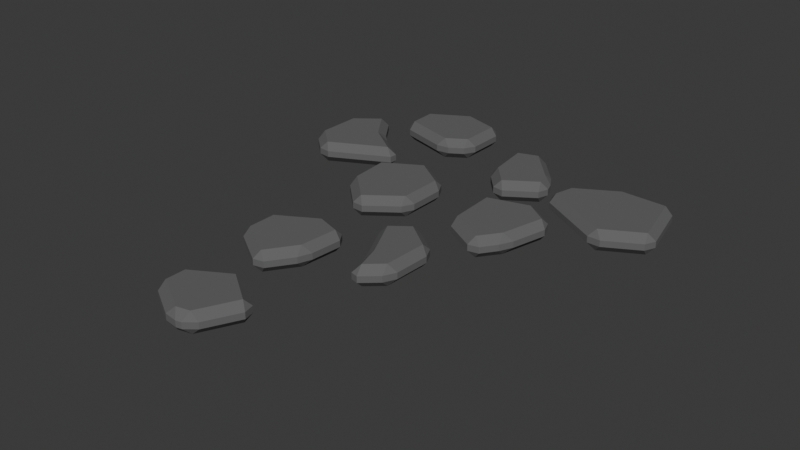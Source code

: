 # Source: stones.blend  (saved by Blender 4.3.34; exported with 4.5.12 LTS)
import bpy
from mathutils import Matrix  # noqa: F401  (used for matrix-valued properties, if any)

bpy.ops.wm.read_factory_settings(use_empty=True)
scene = bpy.context.scene
scene.name = 'Scene'

# ---- collections
col_collection = bpy.data.collections.new('Collection'); scene.collection.children.link(col_collection)

# ---- materials (node trees are filled in below, after node groups)
mat_stones = bpy.data.materials.new('Stones')
mat_stones.alpha_threshold = 0.0
mat_stones.roughness = 0.5
mat_stones.line_color = (0.0, 0.0, 0.0, 1.0)
mat_floor = bpy.data.materials.new('Floor')

# ---- material node trees
mat_stones.use_nodes = True; mat_stones.node_tree.nodes.clear()
_N = mat_stones.node_tree.nodes; _L = mat_stones.node_tree.links
n0 = _N.new('ShaderNodeOutputMaterial'); n0.name = 'Material Output'; n0.location = (300, 300)
n1 = _N.new('ShaderNodeBsdfPrincipled'); n1.name = 'Principled BSDF'; n1.location = (10, 300)
n1.inputs[0].default_value = (0.1276, 0.1276, 0.1276, 1.0)
n1.inputs[2].default_value = 1.0
n1.inputs[3].default_value = 1.45
_L.new(n1.outputs[0], n0.inputs[0])
n0.is_active_output = True
mat_floor.use_nodes = True; mat_floor.node_tree.nodes.clear()
_N = mat_floor.node_tree.nodes; _L = mat_floor.node_tree.links
n0 = _N.new('ShaderNodeBsdfPrincipled'); n0.name = 'Principled BSDF'; n0.location = (10, 300)
n0.inputs[0].default_value = (0.1761, 0.1901, 0.214, 1.0)
n0.inputs[2].default_value = 1.0
n1 = _N.new('ShaderNodeOutputMaterial'); n1.name = 'Material Output'; n1.location = (300, 300)
_L.new(n0.outputs[0], n1.inputs[0])
n1.is_active_output = True

# ---- world
world_world = bpy.data.worlds.new('World'); scene.world = world_world
world_world.use_nodes = True; world_world.node_tree.nodes.clear()
_N = world_world.node_tree.nodes; _L = world_world.node_tree.links
n0 = _N.new('ShaderNodeOutputWorld'); n0.name = 'World Output'; n0.location = (300, 300)
n1 = _N.new('ShaderNodeBackground'); n1.name = 'Background'; n1.location = (10, 300)
n1.inputs[0].default_value = (0.05088, 0.05088, 0.05088, 1.0)
_L.new(n1.outputs[0], n0.inputs[0])
n0.is_active_output = True
world_world.color = (0.05088, 0.05088, 0.05088)
world_world.sun_shadow_jitter_overblur = 0.0

# ---- meshes
me_cube_001 = bpy.data.meshes.new('Cube.001')
me_cube_001.from_pydata([(2.463, -2.635, 0.05799), (2.506, -2.617, 0.102), (2.435, -2.598, 0.102), (2.641, -2.836, 0.05799), (2.345, -2.675, 0.05799), (2.338, -2.631, 0.102), (2.302, -2.689, 0.102), (2.377, -2.924, 0.05799), (2.329, -2.899, 0.102), (2.364, -2.976, 0.102), (2.492, -3.054, 0.05799), (2.455, -3.079, 0.102), (2.521, -3.088, 0.102), (2.675, -2.933, 0.05799), (2.692, -2.975, 0.102), (2.713, -2.91, 0.102), (2.694, -2.855, 0.102), (2.713, -2.91, 0.1392), (2.675, -2.933, 0.1832), (2.692, -2.975, 0.1392), (2.694, -2.855, 0.1392), (2.641, -2.836, 0.1832), (2.65, -2.781, 0.1392), (2.506, -2.617, 0.1392), (2.65, -2.781, 0.102), (2.463, -2.635, 0.1832), (2.435, -2.598, 0.1392), (2.338, -2.631, 0.1392), (2.345, -2.675, 0.1832), (2.302, -2.689, 0.1392), (2.329, -2.899, 0.1392), (2.377, -2.924, 0.1832), (2.364, -2.976, 0.1392), (2.455, -3.079, 0.1392), (2.492, -3.054, 0.1832), (2.521, -3.088, 0.1392)], [], [(1, 24, 3, 0), (0, 2, 1), (5, 2, 0, 4), (0, 3, 13, 10, 7, 4), (4, 6, 5), (8, 6, 4, 7), (7, 9, 8), (11, 9, 7, 10), (10, 12, 11), (14, 12, 10, 13), (13, 15, 14), (16, 15, 13, 3), (19, 14, 15, 17), (16, 20, 17, 15), (17, 20, 21, 18), (18, 19, 17), (21, 20, 22), (20, 16, 24, 22), (22, 23, 25, 21), (1, 23, 22, 24), (3, 24, 16), (25, 23, 26), (2, 26, 23, 1), (26, 27, 28, 25), (5, 27, 26, 2), (28, 27, 29), (27, 5, 6, 29), (29, 30, 31, 28), (8, 30, 29, 6), (31, 30, 32), (30, 8, 9, 32), (32, 33, 34, 31), (11, 33, 32, 9), (34, 33, 35), (33, 11, 12, 35), (35, 19, 18, 34), (14, 19, 35, 12), (21, 25, 28, 31, 34, 18)])
_uv = me_cube_001.uv_layers.new(name='UVMap')
_uv.uv.foreach_set('vector', [0.976, 0.6756, 0.8573, 0.6756, 0.8379, 0.5, 0.9841, 0.5, 0.02565, 0.5, 0.03858, 0.6756, -8.941e-08, 0.6756, 0.1281, 0.6756, 0.03858, 0.6756, 0.02565, 0.5, 0.1351, 0.5, 0.7297, 0.4389, 0.9066, 0.3114, 0.917, 0.1678, 0.7472, 0.05713, 0.5985, 0.1542, 0.5923, 0.3604, 0.1867, 0.5, 0.1911, 0.6756, 0.1667, 0.6756, 0.3089, 0.6756, 0.1911, 0.6756, 0.1867, 0.5, 0.3258, 0.5, 0.3258, 0.5, 0.3333, 0.6756, 0.3089, 0.6756, 0.4676, 0.6756, 0.3657, 0.6756, 0.3433, 0.5, 0.4718, 0.5, 0.4718, 0.5, 0.5, 0.6756, 0.4676, 0.6756, 0.6416, 0.6756, 0.5251, 0.6756, 0.5218, 0.5, 0.647, 0.5, 0.647, 0.5, 0.6667, 0.6756, 0.6416, 0.6756, 0.7831, 0.6756, 0.7169, 0.6756, 0.7061, 0.5, 0.8237, 0.5, 0.6416, 0.8244, 0.6416, 0.6756, 0.7169, 0.6756, 0.7169, 0.8244, 0.7831, 0.6756, 0.7831, 0.8244, 0.7169, 0.8244, 0.7169, 0.6756, 0.4578, 0.2024, 0.4578, 0.2976, 0.4066, 0.3114, 0.417, 0.1678, 0.417, 0.1678, 0.4266, 0.112, 0.4578, 0.2024, 0.4066, 0.3114, 0.4578, 0.2976, 0.428, 0.3872, 0.7831, 0.8244, 0.7831, 0.6756, 0.8573, 0.6756, 0.8573, 0.8244, 0.428, 0.3872, 0.2799, 0.4728, 0.2297, 0.4389, 0.4066, 0.3114, 0.976, 0.6756, 0.976, 0.8244, 0.8573, 0.8244, 0.8573, 0.6756, 0.8379, 0.5, 0.8573, 0.6756, 0.8333, 0.6756, 0.2297, 0.4389, 0.2799, 0.4728, 0.2019, 0.4622, 0.03858, 0.6756, 0.03858, 0.8244, -8.941e-08, 0.8244, -8.941e-08, 0.6756, 0.2019, 0.4622, 0.09026, 0.3978, 0.09228, 0.3604, 0.2297, 0.4389, 0.1281, 0.6756, 0.1281, 0.8244, 0.03858, 0.8244, 0.03858, 0.6756, 0.09228, 0.3604, 0.09026, 0.3978, 0.04215, 0.3348, 0.1281, 0.8244, 0.1281, 0.6756, 0.1911, 0.6756, 0.1911, 0.8244, 0.04215, 0.3348, 0.04215, 0.1652, 0.09849, 0.1542, 0.09228, 0.3604, 0.3089, 0.6756, 0.3089, 0.8244, 0.1911, 0.8244, 0.1911, 0.6756, 0.09849, 0.1542, 0.04215, 0.1652, 0.08257, 0.1067, 0.3089, 0.8244, 0.3089, 0.6756, 0.3657, 0.6756, 0.3657, 0.8244, 0.08257, 0.1067, 0.2096, 0.03334, 0.2472, 0.05713, 0.09849, 0.1542, 0.4676, 0.6756, 0.4676, 0.8244, 0.3657, 0.8244, 0.3657, 0.6756, 0.2472, 0.05713, 0.2096, 0.03334, 0.2813, 0.02805, 0.4676, 0.8244, 0.4676, 0.6756, 0.5251, 0.6756, 0.5251, 0.8244, 0.2813, 0.02805, 0.4266, 0.112, 0.417, 0.1678, 0.2472, 0.05713, 0.6416, 0.6756, 0.6416, 0.8244, 0.5251, 0.8244, 0.5251, 0.6756, 0.4066, 0.3114, 0.2297, 0.4389, 0.09228, 0.3604, 0.09849, 0.1542, 0.2472, 0.05713, 0.417, 0.1678])
me_cube_001.materials.append(mat_stones)
me_cube_001.materials.append(mat_floor)
me_cube_001.use_mirror_vertex_groups = False
me_cube_001.update()
me_cube_002 = bpy.data.meshes.new('Cube.002')
me_cube_002.from_pydata([(1.776, -2.383, 0.05799), (1.813, -2.348, 0.102), (1.732, -2.357, 0.102), (1.991, -2.448, 0.05799), (1.55, -2.513, 0.05799), (1.543, -2.466, 0.102), (1.507, -2.532, 0.102), (1.555, -2.678, 0.05799), (1.511, -2.667, 0.102), (1.554, -2.723, 0.102), (1.873, -2.772, 0.05799), (1.837, -2.807, 0.102), (1.917, -2.796, 0.102), (1.991, -2.697, 0.05799), (1.998, -2.745, 0.102), (2.035, -2.678, 0.102), (2.035, -2.46, 0.102), (2.035, -2.678, 0.1392), (1.991, -2.697, 0.1832), (1.998, -2.745, 0.1392), (2.035, -2.46, 0.1392), (1.991, -2.448, 0.1832), (1.993, -2.403, 0.1392), (1.813, -2.348, 0.1392), (1.993, -2.403, 0.102), (1.776, -2.383, 0.1832), (1.732, -2.357, 0.1392), (1.543, -2.466, 0.1392), (1.55, -2.513, 0.1832), (1.507, -2.532, 0.1392), (1.511, -2.667, 0.1392), (1.555, -2.678, 0.1832), (1.554, -2.723, 0.1392), (1.837, -2.807, 0.1392), (1.873, -2.772, 0.1832), (1.917, -2.796, 0.1392)], [], [(1, 24, 3, 0), (0, 2, 1), (5, 2, 0, 4), (0, 3, 13, 10, 7, 4), (4, 6, 5), (8, 6, 4, 7), (7, 9, 8), (11, 9, 7, 10), (10, 12, 11), (14, 12, 10, 13), (13, 15, 14), (16, 15, 13, 3), (19, 14, 15, 17), (16, 20, 17, 15), (17, 20, 21, 18), (18, 19, 17), (21, 20, 22), (20, 16, 24, 22), (22, 23, 25, 21), (1, 23, 22, 24), (3, 24, 16), (25, 23, 26), (2, 26, 23, 1), (26, 27, 28, 25), (5, 27, 26, 2), (28, 27, 29), (27, 5, 6, 29), (29, 30, 31, 28), (8, 30, 29, 6), (31, 30, 32), (30, 8, 9, 32), (32, 33, 34, 31), (11, 33, 32, 9), (34, 33, 35), (33, 11, 12, 35), (35, 19, 18, 34), (14, 19, 35, 12), (21, 25, 28, 31, 34, 18)])
_uv = me_cube_002.uv_layers.new(name='UVMap')
_uv.uv.foreach_set('vector', [0.9735, 0.6756, 0.8598, 0.6756, 0.853, 0.5, 0.9885, 0.5, 0.01039, 0.5, 0.02395, 0.6756, -8.941e-08, 0.6756, 0.1427, 0.6756, 0.02395, 0.6756, 0.01039, 0.5, 0.1524, 0.5, 0.7523, 0.4423, 0.9215, 0.3497, 0.9115, 0.145, 0.7671, 0.06066, 0.5714, 0.1636, 0.5747, 0.3384, 0.1863, 0.5, 0.1995, 0.6756, 0.1667, 0.6756, 0.3005, 0.6756, 0.1995, 0.6756, 0.1863, 0.5, 0.3095, 0.5, 0.3095, 0.5, 0.3333, 0.6756, 0.3005, 0.6756, 0.4809, 0.6756, 0.3525, 0.6756, 0.3472, 0.5, 0.4914, 0.5, 0.4914, 0.5, 0.5, 0.6756, 0.4809, 0.6756, 0.6269, 0.6756, 0.5398, 0.6756, 0.5179, 0.5, 0.6446, 0.5, 0.6446, 0.5, 0.6667, 0.6756, 0.6269, 0.6756, 0.8094, 0.6756, 0.6906, 0.6756, 0.6799, 0.5, 0.8156, 0.5, 0.6269, 0.8244, 0.6269, 0.6756, 0.6906, 0.6756, 0.6906, 0.8244, 0.8094, 0.6756, 0.8094, 0.8244, 0.6906, 0.8244, 0.6906, 0.6756, 0.6906, 0.8244, 0.8094, 0.8244, 0.8156, 1.0, 0.6799, 1.0, 0.6446, 1.0, 0.6269, 0.8244, 0.6667, 0.8244, 0.853, 1.0, 0.8333, 0.8244, 0.8598, 0.8244, 0.8094, 0.8244, 0.8094, 0.6756, 0.8598, 0.6756, 0.8598, 0.8244, 0.8598, 0.8244, 0.9735, 0.8244, 0.9885, 1.0, 0.853, 1.0, 0.9735, 0.6756, 0.9735, 0.8244, 0.8598, 0.8244, 0.8598, 0.6756, 0.853, 0.5, 0.8598, 0.6756, 0.8333, 0.6756, 0.01039, 1.0, -8.941e-08, 0.8244, 0.02395, 0.8244, 0.02395, 0.6756, 0.02395, 0.8244, -8.941e-08, 0.8244, -8.941e-08, 0.6756, 0.02395, 0.8244, 0.1427, 0.8244, 0.1524, 1.0, 0.01039, 1.0, 0.1427, 0.6756, 0.1427, 0.8244, 0.02395, 0.8244, 0.02395, 0.6756, 0.1863, 1.0, 0.1667, 0.8244, 0.1995, 0.8244, 0.1427, 0.8244, 0.1427, 0.6756, 0.1995, 0.6756, 0.1995, 0.8244, 0.1995, 0.8244, 0.3005, 0.8244, 0.3095, 1.0, 0.1863, 1.0, 0.3005, 0.6756, 0.3005, 0.8244, 0.1995, 0.8244, 0.1995, 0.6756, 0.3095, 1.0, 0.3005, 0.8244, 0.3333, 0.8244, 0.3005, 0.8244, 0.3005, 0.6756, 0.3525, 0.6756, 0.3525, 0.8244, 0.3525, 0.8244, 0.4809, 0.8244, 0.4914, 1.0, 0.3472, 1.0, 0.4809, 0.6756, 0.4809, 0.8244, 0.3525, 0.8244, 0.3525, 0.6756, 0.4914, 1.0, 0.4809, 0.8244, 0.5, 0.8244, 0.4809, 0.8244, 0.4809, 0.6756, 0.5398, 0.6756, 0.5398, 0.8244, 0.5398, 0.8244, 0.6269, 0.8244, 0.6446, 1.0, 0.5179, 1.0, 0.6269, 0.6756, 0.6269, 0.8244, 0.5398, 0.8244, 0.5398, 0.6756, 0.4215, 0.3497, 0.2523, 0.4423, 0.07474, 0.3384, 0.0714, 0.1636, 0.2671, 0.06066, 0.4115, 0.145])
me_cube_002.materials.append(mat_stones)
me_cube_002.materials.append(mat_floor)
me_cube_002.use_mirror_vertex_groups = False
me_cube_002.update()
me_cube_003 = bpy.data.meshes.new('Cube.003')
me_cube_003.from_pydata([(3.091, -2.753, 0.05799), (3.124, -2.71, 0.102), (3.042, -2.731, 0.102), (3.363, -2.763, 0.05799), (2.853, -2.89, 0.05799), (2.853, -2.84, 0.102), (2.804, -2.904, 0.102), (2.824, -3.004, 0.05799), (2.784, -2.983, 0.102), (2.811, -3.048, 0.102), (3.217, -3.23, 0.05799), (3.179, -3.258, 0.102), (3.255, -3.259, 0.102), (3.442, -3.105, 0.05799), (3.454, -3.148, 0.102), (3.483, -3.084, 0.102), (3.408, -2.763, 0.102), (3.483, -3.084, 0.1392), (3.442, -3.105, 0.1832), (3.454, -3.148, 0.1392), (3.408, -2.763, 0.1392), (3.363, -2.763, 0.1832), (3.354, -2.718, 0.1392), (3.124, -2.71, 0.1392), (3.354, -2.718, 0.102), (3.091, -2.753, 0.1832), (3.042, -2.731, 0.1392), (2.853, -2.84, 0.1392), (2.853, -2.89, 0.1832), (2.804, -2.904, 0.1392), (2.784, -2.983, 0.1392), (2.824, -3.004, 0.1832), (2.811, -3.048, 0.1392), (3.179, -3.258, 0.1392), (3.217, -3.23, 0.1832), (3.255, -3.259, 0.1392)], [], [(1, 24, 3, 0), (0, 2, 1), (5, 2, 0, 4), (0, 3, 13, 10, 7, 4), (4, 6, 5), (8, 6, 4, 7), (7, 9, 8), (11, 9, 7, 10), (10, 12, 11), (14, 12, 10, 13), (13, 15, 14), (16, 15, 13, 3), (19, 14, 15, 17), (16, 20, 17, 15), (17, 20, 21, 18), (18, 19, 17), (21, 20, 22), (20, 16, 24, 22), (22, 23, 25, 21), (1, 23, 22, 24), (3, 24, 16), (25, 23, 26), (2, 26, 23, 1), (26, 27, 28, 25), (5, 27, 26, 2), (28, 27, 29), (27, 5, 6, 29), (29, 30, 31, 28), (8, 30, 29, 6), (31, 30, 32), (30, 8, 9, 32), (32, 33, 34, 31), (11, 33, 32, 9), (34, 33, 35), (33, 11, 12, 35), (35, 19, 18, 34), (14, 19, 35, 12), (21, 25, 28, 31, 34, 18)])
_uv = me_cube_003.uv_layers.new(name='UVMap')
_uv.uv.foreach_set('vector', [0.977, 0.6756, 0.8564, 0.6756, 0.851, 0.5, 0.9934, 0.5, 0.00688, 0.5, 0.02395, 0.6756, -8.941e-08, 0.6756, 0.1427, 0.6756, 0.02395, 0.6756, 0.00688, 0.5, 0.1566, 0.5, 0.751, 0.4415, 0.9285, 0.3537, 0.9282, 0.1419, 0.7604, 0.04509, 0.5662, 0.1722, 0.5728, 0.3261, 0.1848, 0.5, 0.2098, 0.6756, 0.1667, 0.6756, 0.2902, 0.6756, 0.2098, 0.6756, 0.1848, 0.5, 0.3004, 0.5, 0.3004, 0.5, 0.3333, 0.6756, 0.2902, 0.6756, 0.4857, 0.6756, 0.3477, 0.6756, 0.3443, 0.5, 0.4919, 0.5, 0.4919, 0.5, 0.5, 0.6756, 0.4857, 0.6756, 0.6434, 0.6756, 0.5233, 0.6756, 0.5131, 0.5, 0.6491, 0.5, 0.6491, 0.5, 0.6667, 0.6756, 0.6434, 0.6756, 0.8158, 0.6756, 0.6842, 0.6756, 0.6799, 0.5, 0.8199, 0.5, 0.6434, 0.8244, 0.6434, 0.6756, 0.6842, 0.6756, 0.6842, 0.8244, 0.8158, 0.6756, 0.8158, 0.8244, 0.6842, 0.8244, 0.6842, 0.6756, 0.6842, 0.8244, 0.8158, 0.8244, 0.8199, 1.0, 0.6799, 1.0, 0.6491, 1.0, 0.6434, 0.8244, 0.6667, 0.8244, 0.851, 1.0, 0.8333, 0.8244, 0.8564, 0.8244, 0.8158, 0.8244, 0.8158, 0.6756, 0.8564, 0.6756, 0.8564, 0.8244, 0.8564, 0.8244, 0.977, 0.8244, 0.9934, 1.0, 0.851, 1.0, 0.977, 0.6756, 0.977, 0.8244, 0.8564, 0.8244, 0.8564, 0.6756, 0.851, 0.5, 0.8564, 0.6756, 0.8333, 0.6756, 0.00688, 1.0, -8.941e-08, 0.8244, 0.02395, 0.8244, 0.02395, 0.6756, 0.02395, 0.8244, -8.941e-08, 0.8244, -8.941e-08, 0.6756, 0.02395, 0.8244, 0.1427, 0.8244, 0.1566, 1.0, 0.006879, 1.0, 0.1427, 0.6756, 0.1427, 0.8244, 0.02395, 0.8244, 0.02395, 0.6756, 0.1848, 1.0, 0.1667, 0.8244, 0.2098, 0.8244, 0.1427, 0.8244, 0.1427, 0.6756, 0.2098, 0.6756, 0.2098, 0.8244, 0.2098, 0.8244, 0.2902, 0.8244, 0.3004, 1.0, 0.1848, 1.0, 0.2902, 0.6756, 0.2902, 0.8244, 0.2098, 0.8244, 0.2098, 0.6756, 0.3004, 1.0, 0.2902, 0.8244, 0.3333, 0.8244, 0.2902, 0.8244, 0.2902, 0.6756, 0.3477, 0.6756, 0.3477, 0.8244, 0.3477, 0.8244, 0.4857, 0.8244, 0.4919, 1.0, 0.3443, 1.0, 0.4857, 0.6756, 0.4857, 0.8244, 0.3477, 0.8244, 0.3477, 0.6756, 0.4919, 1.0, 0.4857, 0.8244, 0.5, 0.8244, 0.4857, 0.8244, 0.4857, 0.6756, 0.5233, 0.6756, 0.5233, 0.8244, 0.5233, 0.8244, 0.6434, 0.8244, 0.6491, 1.0, 0.5131, 1.0, 0.6434, 0.6756, 0.6434, 0.8244, 0.5233, 0.8244, 0.5233, 0.6756, 0.4285, 0.3537, 0.251, 0.4415, 0.07278, 0.3261, 0.06616, 0.1722, 0.2604, 0.04509, 0.4282, 0.1419])
me_cube_003.materials.append(mat_stones)
me_cube_003.materials.append(mat_floor)
me_cube_003.use_mirror_vertex_groups = False
me_cube_003.update()
me_cube_004 = bpy.data.meshes.new('Cube.004')
me_cube_004.from_pydata([(1.365, -2.778, 0.05799), (1.4, -2.751, 0.102), (1.34, -2.742, 0.102), (1.495, -2.963, 0.05799), (1.222, -2.889, 0.05799), (1.213, -2.841, 0.102), (1.178, -2.912, 0.102), (1.222, -3.154, 0.05799), (1.178, -3.13, 0.102), (1.211, -3.203, 0.102), (1.357, -3.274, 0.05799), (1.317, -3.298, 0.102), (1.389, -3.307, 0.102), (1.692, -3.104, 0.05799), (1.738, -3.13, 0.102), (1.741, -3.084, 0.102), (1.563, -2.958, 0.102), (1.741, -3.084, 0.1392), (1.692, -3.104, 0.1832), (1.738, -3.13, 0.1392), (1.563, -2.958, 0.1392), (1.495, -2.963, 0.1832), (1.502, -2.896, 0.1392), (1.4, -2.751, 0.1392), (1.502, -2.896, 0.102), (1.365, -2.778, 0.1832), (1.34, -2.742, 0.1392), (1.213, -2.841, 0.1392), (1.222, -2.889, 0.1832), (1.178, -2.912, 0.1392), (1.178, -3.13, 0.1392), (1.222, -3.154, 0.1832), (1.211, -3.203, 0.1392), (1.317, -3.298, 0.1392), (1.357, -3.274, 0.1832), (1.389, -3.307, 0.1392)], [], [(1, 24, 3, 0), (0, 2, 1), (5, 2, 0, 4), (0, 3, 13, 10, 7, 4), (4, 6, 5), (8, 6, 4, 7), (7, 9, 8), (11, 9, 7, 10), (10, 12, 11), (14, 12, 10, 13), (13, 15, 14), (16, 15, 13, 3), (19, 14, 15, 17), (16, 20, 17, 15), (17, 20, 21, 18), (18, 19, 17), (21, 20, 22), (20, 16, 24, 22), (22, 23, 25, 21), (1, 23, 22, 24), (3, 24, 16), (25, 23, 26), (2, 26, 23, 1), (26, 27, 28, 25), (5, 27, 26, 2), (28, 27, 29), (27, 5, 6, 29), (29, 30, 31, 28), (8, 30, 29, 6), (31, 30, 32), (30, 8, 9, 32), (32, 33, 34, 31), (11, 33, 32, 9), (34, 33, 35), (33, 11, 12, 35), (35, 19, 18, 34), (14, 19, 35, 12), (21, 25, 28, 31, 34, 18)])
_uv = me_cube_004.uv_layers.new(name='UVMap')
_uv.uv.foreach_set('vector', [0.9724, 0.6756, 0.861, 0.6756, 0.8333, 0.5, 0.9709, 0.5, 0.03099, 0.5, 0.02947, 0.6756, 0.001487, 0.6756, 0.1372, 0.6756, 0.02947, 0.6756, 0.03099, 0.5, 0.1523, 0.5, 0.7429, 0.4451, 0.8871, 0.3227, 0.929, 0.1533, 0.7392, 0.04945, 0.5883, 0.1455, 0.5876, 0.3539, 0.1784, 0.5, 0.1906, 0.6756, 0.1667, 0.6756, 0.3094, 0.6756, 0.1906, 0.6756, 0.1784, 0.5, 0.3226, 0.5, 0.3226, 0.5, 0.3333, 0.6756, 0.3094, 0.6756, 0.4681, 0.6756, 0.3653, 0.6756, 0.3476, 0.5, 0.4782, 0.5, 0.4782, 0.5, 0.5, 0.6756, 0.4681, 0.6756, 0.6514, 0.6756, 0.5153, 0.6756, 0.5104, 0.5, 0.6414, 0.5, 0.6414, 0.5, 0.6596, 0.6756, 0.6514, 0.6756, 0.8095, 0.6756, 0.6905, 0.6756, 0.7061, 0.5, 0.8333, 0.5, 0.6514, 0.8244, 0.6514, 0.6756, 0.6905, 0.6756, 0.6905, 0.8244, 0.8095, 0.6756, 0.8095, 0.8244, 0.6905, 0.8244, 0.6905, 0.6756, 0.6905, 0.8244, 0.8095, 0.8244, 0.8333, 1.0, 0.7061, 1.0, 0.6414, 1.0, 0.6514, 0.8244, 0.6596, 0.8244, 0.8333, 1.0, 0.8333, 0.8244, 0.861, 0.8244, 0.8095, 0.8244, 0.8095, 0.6756, 0.861, 0.6756, 0.861, 0.8244, 0.861, 0.8244, 0.9724, 0.8244, 0.9709, 1.0, 0.8333, 1.0, 0.9724, 0.6756, 0.9724, 0.8244, 0.861, 0.8244, 0.861, 0.6756, 0.8333, 0.5, 0.861, 0.6756, 0.8333, 0.6756, 0.03099, 1.0, 0.001487, 0.8244, 0.02947, 0.8244, 0.02947, 0.6756, 0.02947, 0.8244, -8.941e-08, 0.8244, -8.941e-08, 0.6756, 0.02947, 0.8244, 0.1372, 0.8244, 0.1523, 1.0, 0.03099, 1.0, 0.1372, 0.6756, 0.1372, 0.8244, 0.02947, 0.8244, 0.02947, 0.6756, 0.1784, 1.0, 0.1667, 0.8244, 0.1906, 0.8244, 0.1372, 0.8244, 0.1372, 0.6756, 0.1906, 0.6756, 0.1906, 0.8244, 0.1906, 0.8244, 0.3094, 0.8244, 0.3226, 1.0, 0.1784, 1.0, 0.3094, 0.6756, 0.3094, 0.8244, 0.1906, 0.8244, 0.1906, 0.6756, 0.3226, 1.0, 0.3094, 0.8244, 0.3333, 0.8244, 0.3094, 0.8244, 0.3094, 0.6756, 0.3653, 0.6756, 0.3653, 0.8244, 0.3653, 0.8244, 0.4681, 0.8244, 0.4782, 1.0, 0.3476, 1.0, 0.4681, 0.6756, 0.4681, 0.8244, 0.3653, 0.8244, 0.3653, 0.6756, 0.4782, 1.0, 0.4681, 0.8244, 0.5, 0.8244, 0.4681, 0.8244, 0.4681, 0.6756, 0.5153, 0.6756, 0.5153, 0.8244, 0.5153, 0.8244, 0.6514, 0.8244, 0.6414, 1.0, 0.5104, 1.0, 0.6514, 0.6756, 0.6514, 0.8244, 0.5153, 0.8244, 0.5153, 0.6756, 0.3871, 0.3227, 0.2429, 0.4451, 0.08763, 0.3539, 0.08827, 0.1455, 0.2392, 0.04945, 0.429, 0.1533])
me_cube_004.materials.append(mat_stones)
me_cube_004.materials.append(mat_floor)
me_cube_004.use_mirror_vertex_groups = False
me_cube_004.update()
me_cube_005 = bpy.data.meshes.new('Cube.005')
me_cube_005.from_pydata([(2.045, -4.055, 0.05799), (2.082, -4.021, 0.102), (2.002, -4.029, 0.102), (2.186, -4.101, 0.05799), (1.819, -4.185, 0.05799), (1.813, -4.138, 0.102), (1.775, -4.204, 0.102), (1.819, -4.352, 0.05799), (1.775, -4.332, 0.102), (1.812, -4.399, 0.102), (2.05, -4.499, 0.05799), (2.025, -4.535, 0.102), (2.088, -4.522, 0.102), (2.167, -4.331, 0.05799), (2.185, -4.382, 0.102), (2.214, -4.302, 0.102), (2.229, -4.114, 0.102), (2.214, -4.302, 0.1392), (2.167, -4.331, 0.1832), (2.185, -4.382, 0.1392), (2.229, -4.114, 0.1392), (2.186, -4.101, 0.1832), (2.191, -4.056, 0.1392), (2.082, -4.021, 0.1392), (2.191, -4.056, 0.102), (2.045, -4.055, 0.1832), (2.002, -4.029, 0.1392), (1.813, -4.138, 0.1392), (1.819, -4.185, 0.1832), (1.775, -4.204, 0.1392), (1.775, -4.332, 0.1392), (1.819, -4.352, 0.1832), (1.812, -4.399, 0.1392), (2.025, -4.535, 0.1392), (2.05, -4.499, 0.1832), (2.088, -4.522, 0.1392)], [], [(1, 24, 3, 0), (0, 2, 1), (5, 2, 0, 4), (0, 3, 13, 10, 7, 4), (4, 6, 5), (8, 6, 4, 7), (7, 9, 8), (11, 9, 7, 10), (10, 12, 11), (14, 12, 10, 13), (13, 15, 14), (16, 15, 13, 3), (19, 14, 15, 17), (16, 20, 17, 15), (17, 20, 21, 18), (18, 19, 17), (21, 20, 22), (20, 16, 24, 22), (22, 23, 25, 21), (1, 23, 22, 24), (3, 24, 16), (25, 23, 26), (2, 26, 23, 1), (26, 27, 28, 25), (5, 27, 26, 2), (28, 27, 29), (27, 5, 6, 29), (29, 30, 31, 28), (8, 30, 29, 6), (31, 30, 32), (30, 8, 9, 32), (32, 33, 34, 31), (11, 33, 32, 9), (34, 33, 35), (33, 11, 12, 35), (35, 19, 18, 34), (14, 19, 35, 12), (21, 25, 28, 31, 34, 18)])
_uv = me_cube_005.uv_layers.new(name='UVMap')
_uv.uv.foreach_set('vector', [0.9638, 0.6756, 0.8695, 0.6756, 0.8619, 0.5, 0.9839, 0.5, 0.01067, 0.5, 0.02395, 0.6756, -8.941e-08, 0.6756, 0.1427, 0.6756, 0.02395, 0.6756, 0.01067, 0.5, 0.1528, 0.5, 0.7633, 0.438, 0.9121, 0.3549, 0.9071, 0.1546, 0.7538, 0.05072, 0.5778, 0.1601, 0.5788, 0.3373, 0.1863, 0.5, 0.2006, 0.6756, 0.1667, 0.6756, 0.2994, 0.6756, 0.2006, 0.6756, 0.1863, 0.5, 0.3147, 0.5, 0.3147, 0.5, 0.3333, 0.6756, 0.2994, 0.6756, 0.4785, 0.6756, 0.3548, 0.6756, 0.3451, 0.5, 0.4794, 0.5, 0.4794, 0.5, 0.5, 0.6756, 0.4785, 0.6756, 0.6384, 0.6756, 0.5283, 0.6756, 0.5272, 0.5, 0.659, 0.5, 0.659, 0.5, 0.6667, 0.6756, 0.6384, 0.6756, 0.8069, 0.6756, 0.6931, 0.6756, 0.6738, 0.5, 0.8124, 0.5, 0.6384, 0.8244, 0.6384, 0.6756, 0.6931, 0.6756, 0.6931, 0.8244, 0.8069, 0.6756, 0.8069, 0.8244, 0.6931, 0.8244, 0.6931, 0.6756, 0.6931, 0.8244, 0.8069, 0.8244, 0.8124, 1.0, 0.6738, 1.0, 0.659, 1.0, 0.6384, 0.8244, 0.6667, 0.8244, 0.8619, 1.0, 0.8333, 0.8244, 0.8695, 0.8244, 0.8069, 0.8244, 0.8069, 0.6756, 0.8695, 0.6756, 0.8695, 0.8244, 0.8695, 0.8244, 0.9638, 0.8244, 0.9839, 1.0, 0.8619, 1.0, 0.9638, 0.6756, 0.9638, 0.8244, 0.8695, 0.8244, 0.8695, 0.6756, 0.8619, 0.5, 0.8695, 0.6756, 0.8333, 0.6756, 0.01067, 1.0, -8.941e-08, 0.8244, 0.02395, 0.8244, 0.02395, 0.6756, 0.02395, 0.8244, -8.941e-08, 0.8244, -8.941e-08, 0.6756, 0.02395, 0.8244, 0.1427, 0.8244, 0.1528, 1.0, 0.01067, 1.0, 0.1427, 0.6756, 0.1427, 0.8244, 0.02395, 0.8244, 0.02395, 0.6756, 0.1863, 1.0, 0.1667, 0.8244, 0.2006, 0.8244, 0.1427, 0.8244, 0.1427, 0.6756, 0.2006, 0.6756, 0.2006, 0.8244, 0.2006, 0.8244, 0.2994, 0.8244, 0.3147, 1.0, 0.1863, 1.0, 0.2994, 0.6756, 0.2994, 0.8244, 0.2006, 0.8244, 0.2006, 0.6756, 0.3147, 1.0, 0.2994, 0.8244, 0.3333, 0.8244, 0.2994, 0.8244, 0.2994, 0.6756, 0.3548, 0.6756, 0.3548, 0.8244, 0.3548, 0.8244, 0.4785, 0.8244, 0.4794, 1.0, 0.3451, 1.0, 0.4785, 0.6756, 0.4785, 0.8244, 0.3548, 0.8244, 0.3548, 0.6756, 0.4794, 1.0, 0.4785, 0.8244, 0.5, 0.8244, 0.4785, 0.8244, 0.4785, 0.6756, 0.5283, 0.6756, 0.5283, 0.8244, 0.5283, 0.8244, 0.6384, 0.8244, 0.659, 1.0, 0.5272, 1.0, 0.6384, 0.6756, 0.6384, 0.8244, 0.5283, 0.8244, 0.5283, 0.6756, 0.4121, 0.3549, 0.2633, 0.438, 0.07876, 0.3373, 0.07779, 0.1601, 0.2538, 0.05072, 0.4071, 0.1546])
me_cube_005.materials.append(mat_stones)
me_cube_005.materials.append(mat_floor)
me_cube_005.use_mirror_vertex_groups = False
me_cube_005.update()
me_cube_006 = bpy.data.meshes.new('Cube.006')
me_cube_006.from_pydata([(2.029, -3.175, 0.05799), (2.067, -3.148, 0.102), (1.993, -3.145, 0.102), (2.209, -3.299, 0.05799), (1.812, -3.3, 0.05799), (1.804, -3.254, 0.102), (1.769, -3.32, 0.102), (1.83, -3.533, 0.05799), (1.784, -3.509, 0.102), (1.819, -3.583, 0.102), (2.012, -3.707, 0.05799), (1.977, -3.734, 0.102), (2.044, -3.738, 0.102), (2.209, -3.56, 0.05799), (2.218, -3.608, 0.102), (2.253, -3.538, 0.102), (2.253, -3.32, 0.102), (2.253, -3.538, 0.1392), (2.209, -3.56, 0.1832), (2.218, -3.608, 0.1392), (2.253, -3.32, 0.1392), (2.209, -3.299, 0.1832), (2.217, -3.251, 0.1392), (2.067, -3.148, 0.1392), (2.217, -3.251, 0.102), (2.029, -3.175, 0.1832), (1.993, -3.145, 0.1392), (1.804, -3.254, 0.1392), (1.812, -3.3, 0.1832), (1.769, -3.32, 0.1392), (1.784, -3.509, 0.1392), (1.83, -3.533, 0.1832), (1.819, -3.583, 0.1392), (1.977, -3.734, 0.1392), (2.012, -3.707, 0.1832), (2.044, -3.738, 0.1392)], [], [(1, 24, 3, 0), (0, 2, 1), (5, 2, 0, 4), (0, 3, 13, 10, 7, 4), (4, 6, 5), (8, 6, 4, 7), (7, 9, 8), (11, 9, 7, 10), (10, 12, 11), (14, 12, 10, 13), (13, 15, 14), (16, 15, 13, 3), (19, 14, 15, 17), (16, 20, 17, 15), (17, 20, 21, 18), (18, 19, 17), (21, 20, 22), (20, 16, 24, 22), (22, 23, 25, 21), (1, 23, 22, 24), (3, 24, 16), (25, 23, 26), (2, 26, 23, 1), (26, 27, 28, 25), (5, 27, 26, 2), (28, 27, 29), (27, 5, 6, 29), (29, 30, 31, 28), (8, 30, 29, 6), (31, 30, 32), (30, 8, 9, 32), (32, 33, 34, 31), (11, 33, 32, 9), (34, 33, 35), (33, 11, 12, 35), (35, 19, 18, 34), (14, 19, 35, 12), (21, 25, 28, 31, 34, 18)])
_uv = me_cube_006.uv_layers.new(name='UVMap')
_uv.uv.foreach_set('vector', [0.9728, 0.6756, 0.8605, 0.6756, 0.8476, 0.5, 0.9829, 0.5, 0.01512, 0.5, 0.02395, 0.6756, -8.941e-08, 0.6756, 0.1427, 0.6756, 0.02395, 0.6756, 0.01512, 0.5, 0.1515, 0.5, 0.7522, 0.4491, 0.9183, 0.3518, 0.9196, 0.1488, 0.7509, 0.04775, 0.5826, 0.1532, 0.5781, 0.3493, 0.1834, 0.5, 0.1931, 0.6756, 0.1667, 0.6756, 0.3069, 0.6756, 0.1931, 0.6756, 0.1834, 0.5, 0.3233, 0.5, 0.3233, 0.5, 0.3333, 0.6756, 0.3069, 0.6756, 0.476, 0.6756, 0.3573, 0.6756, 0.3424, 0.5, 0.4797, 0.5, 0.4797, 0.5, 0.5, 0.6756, 0.476, 0.6756, 0.6426, 0.6756, 0.524, 0.6756, 0.5204, 0.5, 0.6546, 0.5, 0.6546, 0.5, 0.6667, 0.6756, 0.6426, 0.6756, 0.8094, 0.6756, 0.6906, 0.6756, 0.6787, 0.5, 0.8207, 0.5, 0.6426, 0.8244, 0.6426, 0.6756, 0.6906, 0.6756, 0.6906, 0.8244, 0.8094, 0.6756, 0.8094, 0.8244, 0.6906, 0.8244, 0.6906, 0.6756, 0.6906, 0.8244, 0.8094, 0.8244, 0.8207, 1.0, 0.6787, 1.0, 0.6546, 1.0, 0.6426, 0.8244, 0.6667, 0.8244, 0.8476, 1.0, 0.8333, 0.8244, 0.8605, 0.8244, 0.8094, 0.8244, 0.8094, 0.6756, 0.8605, 0.6756, 0.8605, 0.8244, 0.8605, 0.8244, 0.9728, 0.8244, 0.9829, 1.0, 0.8476, 1.0, 0.9728, 0.6756, 0.9728, 0.8244, 0.8605, 0.8244, 0.8605, 0.6756, 0.8476, 0.5, 0.8605, 0.6756, 0.8333, 0.6756, 0.01512, 1.0, -8.941e-08, 0.8244, 0.02395, 0.8244, 0.02395, 0.6756, 0.02395, 0.8244, -8.941e-08, 0.8244, -8.941e-08, 0.6756, 0.02395, 0.8244, 0.1427, 0.8244, 0.1515, 1.0, 0.01512, 1.0, 0.1427, 0.6756, 0.1427, 0.8244, 0.02395, 0.8244, 0.02395, 0.6756, 0.1834, 1.0, 0.1667, 0.8244, 0.1931, 0.8244, 0.1427, 0.8244, 0.1427, 0.6756, 0.1931, 0.6756, 0.1931, 0.8244, 0.1931, 0.8244, 0.3069, 0.8244, 0.3233, 1.0, 0.1834, 1.0, 0.3069, 0.6756, 0.3069, 0.8244, 0.1931, 0.8244, 0.1931, 0.6756, 0.3233, 1.0, 0.3069, 0.8244, 0.3333, 0.8244, 0.3069, 0.8244, 0.3069, 0.6756, 0.3573, 0.6756, 0.3573, 0.8244, 0.3573, 0.8244, 0.476, 0.8244, 0.4797, 1.0, 0.3424, 1.0, 0.476, 0.6756, 0.476, 0.8244, 0.3573, 0.8244, 0.3573, 0.6756, 0.4797, 1.0, 0.476, 0.8244, 0.5, 0.8244, 0.476, 0.8244, 0.476, 0.6756, 0.524, 0.6756, 0.524, 0.8244, 0.524, 0.8244, 0.6426, 0.8244, 0.6546, 1.0, 0.5204, 1.0, 0.6426, 0.6756, 0.6426, 0.8244, 0.524, 0.8244, 0.524, 0.6756, 0.4183, 0.3518, 0.2522, 0.4491, 0.07813, 0.3493, 0.08256, 0.1532, 0.2509, 0.04775, 0.4196, 0.1488])
me_cube_006.materials.append(mat_stones)
me_cube_006.materials.append(mat_floor)
me_cube_006.use_mirror_vertex_groups = False
me_cube_006.update()
me_cube_007 = bpy.data.meshes.new('Cube.007')
me_cube_007.from_pydata([(2.133, -4.745, 0.05799), (2.172, -4.718, 0.102), (2.097, -4.715, 0.102), (2.333, -4.884, 0.05799), (1.914, -4.871, 0.05799), (1.909, -4.824, 0.102), (1.87, -4.89, 0.102), (1.914, -4.992, 0.05799), (1.87, -4.973, 0.102), (1.909, -5.039, 0.102), (2.143, -5.123, 0.05799), (2.097, -5.148, 0.102), (2.178, -5.16, 0.102), (2.224, -5.105, 0.05799), (2.211, -5.153, 0.102), (2.273, -5.104, 0.102), (2.37, -4.909, 0.102), (2.273, -5.104, 0.1392), (2.224, -5.105, 0.1832), (2.211, -5.153, 0.1392), (2.37, -4.909, 0.1392), (2.333, -4.884, 0.1832), (2.354, -4.845, 0.1392), (2.172, -4.718, 0.1392), (2.354, -4.845, 0.102), (2.133, -4.745, 0.1832), (2.097, -4.715, 0.1392), (1.909, -4.824, 0.1392), (1.914, -4.871, 0.1832), (1.87, -4.89, 0.1392), (1.87, -4.973, 0.1392), (1.914, -4.992, 0.1832), (1.909, -5.039, 0.1392), (2.097, -5.148, 0.1392), (2.143, -5.123, 0.1832), (2.178, -5.16, 0.1392)], [], [(1, 24, 3, 0), (0, 2, 1), (5, 2, 0, 4), (0, 3, 13, 10, 7, 4), (4, 6, 5), (8, 6, 4, 7), (7, 9, 8), (11, 9, 7, 10), (10, 12, 11), (14, 12, 10, 13), (13, 15, 14), (16, 15, 13, 3), (19, 14, 15, 17), (16, 20, 17, 15), (17, 20, 21, 18), (18, 19, 17), (21, 20, 22), (20, 16, 24, 22), (22, 23, 25, 21), (1, 23, 22, 24), (3, 24, 16), (25, 23, 26), (2, 26, 23, 1), (26, 27, 28, 25), (5, 27, 26, 2), (28, 27, 29), (27, 5, 6, 29), (29, 30, 31, 28), (8, 30, 29, 6), (31, 30, 32), (30, 8, 9, 32), (32, 33, 34, 31), (11, 33, 32, 9), (34, 33, 35), (33, 11, 12, 35), (35, 19, 18, 34), (14, 19, 35, 12), (21, 25, 28, 31, 34, 18)])
_uv = me_cube_007.uv_layers.new(name='UVMap')
_uv.uv.foreach_set('vector', [0.9763, 0.6756, 0.857, 0.6756, 0.8538, 0.5, 0.985, 0.5, 0.01519, 0.5, 0.02395, 0.6756, -8.941e-08, 0.6756, 0.1427, 0.6756, 0.02395, 0.6756, 0.01519, 0.5, 0.1528, 0.5, 0.7512, 0.4466, 0.922, 0.3503, 0.896, 0.1415, 0.7774, 0.07493, 0.5788, 0.1734, 0.5785, 0.3317, 0.1914, 0.5, 0.2096, 0.6756, 0.1667, 0.6756, 0.2904, 0.6756, 0.2096, 0.6756, 0.1914, 0.5, 0.3086, 0.5, 0.3086, 0.5, 0.3333, 0.6756, 0.2904, 0.6756, 0.476, 0.6756, 0.3573, 0.6756, 0.3472, 0.5, 0.4907, 0.5, 0.4907, 0.5, 0.5, 0.6756, 0.476, 0.6756, 0.6061, 0.6756, 0.5605, 0.6756, 0.5235, 0.5, 0.6377, 0.5, 0.6377, 0.5, 0.6667, 0.6756, 0.6061, 0.6756, 0.8094, 0.6756, 0.6906, 0.6756, 0.6781, 0.5, 0.8127, 0.5, 0.6061, 0.8244, 0.6061, 0.6756, 0.6906, 0.6756, 0.6906, 0.8244, 0.8094, 0.6756, 0.8094, 0.8244, 0.6906, 0.8244, 0.6906, 0.6756, 0.6906, 0.8244, 0.8094, 0.8244, 0.8127, 1.0, 0.6781, 1.0, 0.6377, 1.0, 0.6061, 0.8244, 0.6667, 0.8244, 0.8538, 1.0, 0.8333, 0.8244, 0.857, 0.8244, 0.8094, 0.8244, 0.8094, 0.6756, 0.857, 0.6756, 0.857, 0.8244, 0.857, 0.8244, 0.9763, 0.8244, 0.985, 1.0, 0.8538, 1.0, 0.9763, 0.6756, 0.9763, 0.8244, 0.857, 0.8244, 0.857, 0.6756, 0.8538, 0.5, 0.857, 0.6756, 0.8333, 0.6756, 0.01519, 1.0, -8.941e-08, 0.8244, 0.02395, 0.8244, 0.02395, 0.6756, 0.02395, 0.8244, -8.941e-08, 0.8244, -8.941e-08, 0.6756, 0.02395, 0.8244, 0.1427, 0.8244, 0.1528, 1.0, 0.01519, 1.0, 0.1427, 0.6756, 0.1427, 0.8244, 0.02395, 0.8244, 0.02395, 0.6756, 0.1914, 1.0, 0.1667, 0.8244, 0.2096, 0.8244, 0.1427, 0.8244, 0.1427, 0.6756, 0.2096, 0.6756, 0.2096, 0.8244, 0.2096, 0.8244, 0.2904, 0.8244, 0.3086, 1.0, 0.1914, 1.0, 0.2904, 0.6756, 0.2904, 0.8244, 0.2096, 0.8244, 0.2096, 0.6756, 0.3086, 1.0, 0.2904, 0.8244, 0.3333, 0.8244, 0.2904, 0.8244, 0.2904, 0.6756, 0.3573, 0.6756, 0.3573, 0.8244, 0.3573, 0.8244, 0.476, 0.8244, 0.4907, 1.0, 0.3472, 1.0, 0.476, 0.6756, 0.476, 0.8244, 0.3573, 0.8244, 0.3573, 0.6756, 0.4907, 1.0, 0.476, 0.8244, 0.5, 0.8244, 0.476, 0.8244, 0.476, 0.6756, 0.5605, 0.6756, 0.5605, 0.8244, 0.5605, 0.8244, 0.6061, 0.8244, 0.6377, 1.0, 0.5235, 1.0, 0.6061, 0.6756, 0.6061, 0.8244, 0.5605, 0.8244, 0.5605, 0.6756, 0.422, 0.3503, 0.2512, 0.4466, 0.0785, 0.3317, 0.07876, 0.1734, 0.2774, 0.07493, 0.396, 0.1415])
me_cube_007.materials.append(mat_stones)
me_cube_007.materials.append(mat_floor)
me_cube_007.use_mirror_vertex_groups = False
me_cube_007.update()
me_cube_008 = bpy.data.meshes.new('Cube.008')
me_cube_008.from_pydata([(2.47, -3.816, 0.05799), (2.505, -3.788, 0.102), (2.435, -3.788, 0.102), (2.634, -3.939, 0.05799), (2.364, -3.896, 0.05799), (2.343, -3.857, 0.102), (2.328, -3.922, 0.102), (2.486, -4.14, 0.05799), (2.426, -4.117, 0.102), (2.458, -4.199, 0.102), (2.531, -4.287, 0.05799), (2.496, -4.323, 0.102), (2.542, -4.336, 0.102), (2.625, -4.204, 0.05799), (2.635, -4.254, 0.102), (2.67, -4.181, 0.102), (2.677, -3.962, 0.102), (2.67, -4.181, 0.1392), (2.625, -4.204, 0.1832), (2.635, -4.254, 0.1392), (2.677, -3.962, 0.1392), (2.634, -3.939, 0.1832), (2.644, -3.892, 0.1392), (2.505, -3.788, 0.1392), (2.644, -3.892, 0.102), (2.47, -3.816, 0.1832), (2.435, -3.788, 0.1392), (2.343, -3.857, 0.1392), (2.364, -3.896, 0.1832), (2.328, -3.922, 0.1392), (2.426, -4.117, 0.1392), (2.486, -4.14, 0.1832), (2.458, -4.199, 0.1392), (2.496, -4.323, 0.1392), (2.531, -4.287, 0.1832), (2.542, -4.336, 0.1392)], [], [(1, 24, 3, 0), (0, 2, 1), (5, 2, 0, 4), (0, 3, 13, 10, 7, 4), (4, 6, 5), (8, 6, 4, 7), (7, 9, 8), (11, 9, 7, 10), (10, 12, 11), (14, 12, 10, 13), (13, 15, 14), (16, 15, 13, 3), (19, 14, 15, 17), (16, 20, 17, 15), (17, 20, 21, 18), (18, 19, 17), (21, 20, 22), (20, 16, 24, 22), (22, 23, 25, 21), (1, 23, 22, 24), (3, 24, 16), (25, 23, 26), (2, 26, 23, 1), (26, 27, 28, 25), (5, 27, 26, 2), (28, 27, 29), (27, 5, 6, 29), (29, 30, 31, 28), (8, 30, 29, 6), (31, 30, 32), (30, 8, 9, 32), (32, 33, 34, 31), (11, 33, 32, 9), (34, 33, 35), (33, 11, 12, 35), (35, 19, 18, 34), (14, 19, 35, 12), (21, 25, 28, 31, 34, 18)])
_uv = me_cube_008.uv_layers.new(name='UVMap')
_uv.uv.foreach_set('vector', [0.9719, 0.6756, 0.8614, 0.6756, 0.848, 0.5, 0.9789, 0.5, 0.02723, 0.5, 0.03624, 0.6756, -8.941e-08, 0.6756, 0.1304, 0.6756, 0.03624, 0.6756, 0.02723, 0.5, 0.1365, 0.5, 0.7383, 0.4422, 0.9052, 0.3499, 0.8932, 0.1405, 0.7592, 0.06622, 0.647, 0.1603, 0.5967, 0.363, 0.1866, 0.5, 0.1906, 0.6756, 0.1667, 0.6756, 0.3094, 0.6756, 0.1906, 0.6756, 0.1866, 0.5, 0.3333, 0.5, 0.3333, 0.5, 0.3333, 0.6756, 0.3094, 0.6756, 0.4664, 0.6756, 0.3669, 0.6756, 0.3333, 0.5, 0.4479, 0.5, 0.4479, 0.5, 0.4861, 0.6756, 0.4664, 0.6756, 0.6321, 0.6756, 0.5346, 0.6756, 0.5536, 0.5, 0.6518, 0.5, 0.6518, 0.5, 0.6667, 0.6756, 0.6321, 0.6756, 0.8095, 0.6756, 0.6905, 0.6756, 0.6769, 0.5, 0.8209, 0.5, 0.6321, 0.8244, 0.6321, 0.6756, 0.6905, 0.6756, 0.6905, 0.8244, 0.8095, 0.6756, 0.8095, 0.8244, 0.6905, 0.8244, 0.6905, 0.6756, 0.6905, 0.8244, 0.8095, 0.8244, 0.8209, 1.0, 0.6769, 1.0, 0.6518, 1.0, 0.6321, 0.8244, 0.6667, 0.8244, 0.848, 1.0, 0.8333, 0.8244, 0.8614, 0.8244, 0.8095, 0.8244, 0.8095, 0.6756, 0.8614, 0.6756, 0.8614, 0.8244, 0.8614, 0.8244, 0.9719, 0.8244, 0.9789, 1.0, 0.848, 1.0, 0.9719, 0.6756, 0.9719, 0.8244, 0.8614, 0.8244, 0.8614, 0.6756, 0.848, 0.5, 0.8614, 0.6756, 0.8333, 0.6756, 0.02723, 1.0, -8.941e-08, 0.8244, 0.03624, 0.8244, 0.03624, 0.6756, 0.03624, 0.8244, -8.941e-08, 0.8244, -8.941e-08, 0.6756, 0.03624, 0.8244, 0.1304, 0.8244, 0.1365, 1.0, 0.02723, 1.0, 0.1304, 0.6756, 0.1304, 0.8244, 0.03624, 0.8244, 0.03624, 0.6756, 0.1866, 1.0, 0.1667, 0.8244, 0.1906, 0.8244, 0.1304, 0.8244, 0.1304, 0.6756, 0.1906, 0.6756, 0.1906, 0.8244, 0.1906, 0.8244, 0.3094, 0.8244, 0.3333, 1.0, 0.1866, 1.0, 0.3094, 0.6756, 0.3094, 0.8244, 0.1906, 0.8244, 0.1906, 0.6756, 0.3333, 1.0, 0.3094, 0.8244, 0.3333, 0.8244, 0.3094, 0.8244, 0.3094, 0.6756, 0.3669, 0.6756, 0.3669, 0.8244, 0.3669, 0.8244, 0.4664, 0.8244, 0.4479, 1.0, 0.3333, 1.0, 0.4664, 0.6756, 0.4664, 0.8244, 0.3669, 0.8244, 0.3669, 0.6756, 0.4479, 1.0, 0.4664, 0.8244, 0.4861, 0.8244, 0.4664, 0.8244, 0.4664, 0.6756, 0.5346, 0.6756, 0.5346, 0.8244, 0.5346, 0.8244, 0.6321, 0.8244, 0.6518, 1.0, 0.5536, 1.0, 0.6321, 0.6756, 0.6321, 0.8244, 0.5346, 0.8244, 0.5346, 0.6756, 0.4052, 0.3499, 0.2383, 0.4422, 0.09667, 0.363, 0.147, 0.1603, 0.2592, 0.06622, 0.3932, 0.1405])
me_cube_008.materials.append(mat_stones)
me_cube_008.materials.append(mat_floor)
me_cube_008.use_mirror_vertex_groups = False
me_cube_008.update()
me_cube_009 = bpy.data.meshes.new('Cube.009')
me_cube_009.from_pydata([(2.801, -3.222, 0.05799), (2.845, -3.199, 0.102), (2.767, -3.186, 0.102), (2.933, -3.315, 0.05799), (2.56, -3.29, 0.05799), (2.557, -3.245, 0.102), (2.517, -3.301, 0.102), (2.573, -3.572, 0.05799), (2.528, -3.554, 0.102), (2.568, -3.62, 0.102), (2.782, -3.693, 0.05799), (2.757, -3.729, 0.102), (2.821, -3.716, 0.102), (2.869, -3.575, 0.05799), (2.883, -3.629, 0.102), (2.92, -3.551, 0.102), (2.972, -3.339, 0.102), (2.92, -3.551, 0.1392), (2.869, -3.575, 0.1832), (2.883, -3.629, 0.1392), (2.972, -3.339, 0.1392), (2.933, -3.315, 0.1832), (2.947, -3.271, 0.1392), (2.845, -3.199, 0.1392), (2.947, -3.271, 0.102), (2.801, -3.222, 0.1832), (2.767, -3.186, 0.1392), (2.557, -3.245, 0.1392), (2.56, -3.29, 0.1832), (2.517, -3.301, 0.1392), (2.528, -3.554, 0.1392), (2.573, -3.572, 0.1832), (2.568, -3.62, 0.1392), (2.757, -3.729, 0.1392), (2.782, -3.693, 0.1832), (2.821, -3.716, 0.1392)], [], [(1, 24, 3, 0), (0, 2, 1), (5, 2, 0, 4), (0, 3, 13, 10, 7, 4), (4, 6, 5), (8, 6, 4, 7), (7, 9, 8), (11, 9, 7, 10), (10, 12, 11), (14, 12, 10, 13), (13, 15, 14), (16, 15, 13, 3), (19, 14, 15, 17), (16, 20, 17, 15), (17, 20, 21, 18), (18, 19, 17), (21, 20, 22), (20, 16, 24, 22), (22, 23, 25, 21), (1, 23, 22, 24), (3, 24, 16), (25, 23, 26), (2, 26, 23, 1), (26, 27, 28, 25), (5, 27, 26, 2), (28, 27, 29), (27, 5, 6, 29), (29, 30, 31, 28), (8, 30, 29, 6), (31, 30, 32), (30, 8, 9, 32), (32, 33, 34, 31), (11, 33, 32, 9), (34, 33, 35), (33, 11, 12, 35), (35, 19, 18, 34), (14, 19, 35, 12), (21, 25, 28, 31, 34, 18)])
_uv = me_cube_009.uv_layers.new(name='UVMap')
_uv.uv.foreach_set('vector', [0.9655, 0.6756, 0.8678, 0.6756, 0.8569, 0.5, 0.9835, 0.5, 0.01146, 0.5, 0.02395, 0.6756, -8.941e-08, 0.6756, 0.1427, 0.6756, 0.02395, 0.6756, 0.01146, 0.5, 0.1478, 0.5, 0.7576, 0.4432, 0.9111, 0.357, 0.8951, 0.1461, 0.7577, 0.05484, 0.5805, 0.1487, 0.5771, 0.3527, 0.1836, 0.5, 0.1882, 0.6756, 0.1667, 0.6756, 0.3118, 0.6756, 0.1882, 0.6756, 0.1836, 0.5, 0.3215, 0.5, 0.3215, 0.5, 0.3333, 0.6756, 0.3118, 0.6756, 0.476, 0.6756, 0.3573, 0.6756, 0.3465, 0.5, 0.4784, 0.5, 0.4784, 0.5, 0.5, 0.6756, 0.476, 0.6756, 0.629, 0.6756, 0.5376, 0.6756, 0.5339, 0.5, 0.6593, 0.5, 0.6593, 0.5, 0.6667, 0.6756, 0.629, 0.6756, 0.8094, 0.6756, 0.6906, 0.6756, 0.6713, 0.5, 0.817, 0.5, 0.629, 0.8244, 0.629, 0.6756, 0.6906, 0.6756, 0.6906, 0.8244, 0.8094, 0.6756, 0.8094, 0.8244, 0.6906, 0.8244, 0.6906, 0.6756, 0.6906, 0.8244, 0.8094, 0.8244, 0.817, 1.0, 0.6713, 1.0, 0.6593, 1.0, 0.629, 0.8244, 0.6667, 0.8244, 0.8569, 1.0, 0.8333, 0.8244, 0.8678, 0.8244, 0.8094, 0.8244, 0.8094, 0.6756, 0.8678, 0.6756, 0.8678, 0.8244, 0.8678, 0.8244, 0.9655, 0.8244, 0.9835, 1.0, 0.8569, 1.0, 0.9655, 0.6756, 0.9655, 0.8244, 0.8678, 0.8244, 0.8678, 0.6756, 0.8569, 0.5, 0.8678, 0.6756, 0.8333, 0.6756, 0.01146, 1.0, -8.941e-08, 0.8244, 0.02395, 0.8244, 0.02395, 0.6756, 0.02395, 0.8244, -8.941e-08, 0.8244, -8.941e-08, 0.6756, 0.02395, 0.8244, 0.1427, 0.8244, 0.1478, 1.0, 0.01146, 1.0, 0.1427, 0.6756, 0.1427, 0.8244, 0.02395, 0.8244, 0.02395, 0.6756, 0.1836, 1.0, 0.1667, 0.8244, 0.1882, 0.8244, 0.1427, 0.8244, 0.1427, 0.6756, 0.1882, 0.6756, 0.1882, 0.8244, 0.1882, 0.8244, 0.3118, 0.8244, 0.3215, 1.0, 0.1836, 1.0, 0.3118, 0.6756, 0.3118, 0.8244, 0.1882, 0.8244, 0.1882, 0.6756, 0.3215, 1.0, 0.3118, 0.8244, 0.3333, 0.8244, 0.3118, 0.8244, 0.3118, 0.6756, 0.3573, 0.6756, 0.3573, 0.8244, 0.3573, 0.8244, 0.476, 0.8244, 0.4784, 1.0, 0.3465, 1.0, 0.476, 0.6756, 0.476, 0.8244, 0.3573, 0.8244, 0.3573, 0.6756, 0.4784, 1.0, 0.476, 0.8244, 0.5, 0.8244, 0.476, 0.8244, 0.476, 0.6756, 0.5376, 0.6756, 0.5376, 0.8244, 0.5376, 0.8244, 0.629, 0.8244, 0.6593, 1.0, 0.5339, 1.0, 0.629, 0.6756, 0.629, 0.8244, 0.5376, 0.8244, 0.5376, 0.6756, 0.4111, 0.357, 0.2576, 0.4432, 0.07714, 0.3527, 0.08055, 0.1487, 0.2577, 0.05484, 0.3951, 0.1461])
me_cube_009.materials.append(mat_stones)
me_cube_009.materials.append(mat_floor)
me_cube_009.use_mirror_vertex_groups = False
me_cube_009.update()

# ---- objects
ob_cube_001 = bpy.data.objects.new('Cube.001', me_cube_001)
ob_cube_002 = bpy.data.objects.new('Cube.002', me_cube_002)
ob_cube_003 = bpy.data.objects.new('Cube.003', me_cube_003)
ob_cube_004 = bpy.data.objects.new('Cube.004', me_cube_004)
ob_cube_005 = bpy.data.objects.new('Cube.005', me_cube_005)
ob_cube_006 = bpy.data.objects.new('Cube.006', me_cube_006)
ob_cube_007 = bpy.data.objects.new('Cube.007', me_cube_007)
ob_cube_008 = bpy.data.objects.new('Cube.008', me_cube_008)
ob_cube_009 = bpy.data.objects.new('Cube.009', me_cube_009)

# ---- transforms, parenting, visibility, modifiers, constraints
ob_cube_001.location = (0.0, 0.0, 0.0)
ob_cube_001.lock_rotations_4d = False
ob_cube_001.empty_display_type = 'ARROWS'
ob_cube_001.lineart.crease_threshold = 0.0
ob_cube_002.location = (0.0, 0.0, 0.0)
ob_cube_002.lock_rotations_4d = False
ob_cube_002.empty_display_type = 'ARROWS'
ob_cube_002.lineart.crease_threshold = 0.0
ob_cube_003.location = (0.0, 0.0, 0.0)
ob_cube_003.lock_rotations_4d = False
ob_cube_003.empty_display_type = 'ARROWS'
ob_cube_003.lineart.crease_threshold = 0.0
ob_cube_004.location = (0.0, 0.0, 0.0)
ob_cube_004.lock_rotations_4d = False
ob_cube_004.empty_display_type = 'ARROWS'
ob_cube_004.lineart.crease_threshold = 0.0
ob_cube_005.location = (0.0, 0.0, 0.0)
ob_cube_005.lock_rotations_4d = False
ob_cube_005.empty_display_type = 'ARROWS'
ob_cube_005.lineart.crease_threshold = 0.0
ob_cube_006.location = (0.0, 0.0, 0.0)
ob_cube_006.lock_rotations_4d = False
ob_cube_006.empty_display_type = 'ARROWS'
ob_cube_006.lineart.crease_threshold = 0.0
ob_cube_007.location = (0.0, 0.0, 0.0)
ob_cube_007.lock_rotations_4d = False
ob_cube_007.empty_display_type = 'ARROWS'
ob_cube_007.lineart.crease_threshold = 0.0
ob_cube_008.location = (0.0, 0.0, 0.0)
ob_cube_008.lock_rotations_4d = False
ob_cube_008.empty_display_type = 'ARROWS'
ob_cube_008.lineart.crease_threshold = 0.0
ob_cube_009.location = (0.0, 0.0, 0.0)
ob_cube_009.lock_rotations_4d = False
ob_cube_009.empty_display_type = 'ARROWS'
ob_cube_009.lineart.crease_threshold = 0.0

# ---- collection membership
col_collection.objects.link(ob_cube_001)
col_collection.objects.link(ob_cube_002)
col_collection.objects.link(ob_cube_003)
col_collection.objects.link(ob_cube_004)
col_collection.objects.link(ob_cube_005)
col_collection.objects.link(ob_cube_006)
col_collection.objects.link(ob_cube_007)
col_collection.objects.link(ob_cube_008)
col_collection.objects.link(ob_cube_009)

# ---- scene / render settings (as saved in the file)
scene.frame_start = 1; scene.frame_end = 250; scene.frame_set(1)
scene.render.engine = 'BLENDER_EEVEE_NEXT'
bpy.context.view_layer.update()

# ---- added for rendering (the .blend has no active camera and no usable light): camera, sun
cam_auto = bpy.data.cameras.new('AutoCamera')
cam_auto.lens = 50.0
cam_auto.sensor_width = 36.0
cam_auto.clip_end = 1000.0
ob_auto_camera = bpy.data.objects.new('AutoCamera', cam_auto)
scene.collection.objects.link(ob_auto_camera)
ob_auto_camera.location = (5.69645, -7.79331, 2.81338)
ob_auto_camera.rotation_euler = (1.09748, -7.21219e-08, 0.694738)
scene.camera = ob_auto_camera
light_auto_sun = bpy.data.lights.new('AutoSun', 'SUN')
light_auto_sun.energy = 3.0
light_auto_sun.angle = 0.0523599
ob_auto_sun = bpy.data.objects.new('AutoSun', light_auto_sun)
scene.collection.objects.link(ob_auto_sun)
ob_auto_sun.rotation_euler = (0.872665, 0.174533, 0.523599)
bpy.context.view_layer.update()
